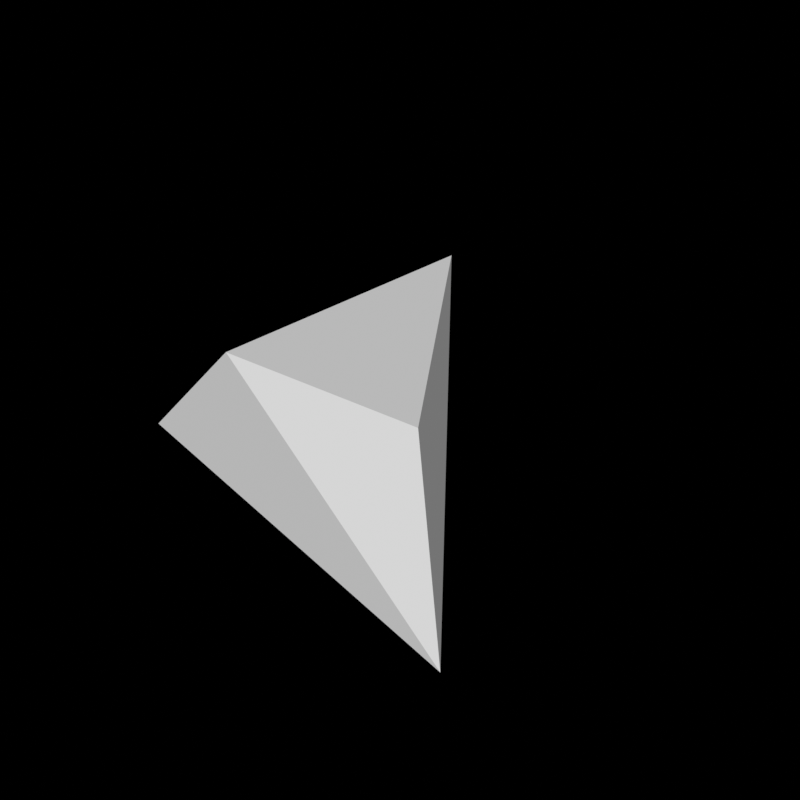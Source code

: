 # Source: node-geometry-operation-flip.blend  (saved by Blender 4.1.10; exported with 4.5.12 LTS)
import bpy
from mathutils import Matrix  # noqa: F401  (used for matrix-valued properties, if any)

bpy.ops.wm.read_factory_settings(use_empty=True)
scene = bpy.context.scene
scene.name = 'Main'

# ---- collections
col_startup = bpy.data.collections.new('Startup'); scene.collection.children.link(col_startup)

# ---- node groups
ng_flip = bpy.data.node_groups.new('Flip', 'GeometryNodeTree')
_s = ng_flip.interface.new_socket(name='Geometry', in_out='OUTPUT', socket_type='NodeSocketGeometry')
_s = ng_flip.interface.new_socket(name='Geometry', in_out='INPUT', socket_type='NodeSocketGeometry')
_s = ng_flip.interface.new_socket(name='Selection', in_out='INPUT', socket_type='NodeSocketBool')
_s.default_value = True
_s.hide_value = True
_s.hide_in_modifier = True
_s = ng_flip.interface.new_socket(name='X', in_out='INPUT', socket_type='NodeSocketBool')
_s = ng_flip.interface.new_socket(name='Y', in_out='INPUT', socket_type='NodeSocketBool')
_s = ng_flip.interface.new_socket(name='Z', in_out='INPUT', socket_type='NodeSocketBool')
ng_flip.is_modifier = True
_N = ng_flip.nodes; _L = ng_flip.links
n0 = _N.new('NodeGroupOutput'); n0.name = 'Group Output'; n0.location = (200, 0)
n1 = _N.new('NodeGroupInput'); n1.name = 'Group Input.001'; n1.location = (-200, -120)
n2 = _N.new('GeometryNodeScaleElements'); n2.name = 'Scale Elements'; n2.location = (-400, 0)
n2.scale_mode = 'SINGLE_AXIS'
n3 = _N.new('GeometryNodeFlipFaces'); n3.name = 'Flip Faces'; n3.location = (-200, 0)
n4 = _N.new('NodeGroupInput'); n4.name = 'Group Input.002'; n4.location = (-400, -360)
n5 = _N.new('GeometryNodeViewer'); n5.name = 'Viewer'; n5.location = (200, 120)
n6 = _N.new('NodeGroupInput'); n6.name = 'Group Input.003'; n6.location = (-600, -340)
n7 = _N.new('ShaderNodeCombineXYZ'); n7.name = 'Combine XYZ'; n7.location = (-600, -200)
n8 = _N.new('ShaderNodeVectorMath'); n8.name = 'Vector Math'; n8.location = (-600, 0)
n8.operation = 'MULTIPLY'
n8.inputs[0].default_value = (1.0, 1.0, 1.0)
n9 = _N.new('FunctionNodeBooleanMath'); n9.name = 'Boolean Math'; n9.location = (-400, -280)
n9.hide = True
n9.operation = 'OR'
n10 = _N.new('FunctionNodeBooleanMath'); n10.name = 'Boolean Math.001'; n10.location = (-400, -320)
n10.hide = True
n10.operation = 'OR'
n11 = _N.new('GeometryNodeSwitch'); n11.name = 'Switch'; n11.location = (-400, -240)
n11.hide = True
n11.input_type = 'FLOAT'
n11.inputs[1].default_value = 1.0
n11.inputs[2].default_value = -1.0
n12 = _N.new('GeometryNodeSwitch'); n12.name = 'Switch.001'; n12.location = (0, 0)
n13 = _N.new('NodeGroupInput'); n13.name = 'Group Input.004'; n13.location = (0, -240)
n14 = _N.new('FunctionNodeBooleanMath'); n14.name = 'Boolean Math.002'; n14.location = (0, -160)
n14.hide = True
n14.operation = 'OR'
n15 = _N.new('FunctionNodeBooleanMath'); n15.name = 'Boolean Math.003'; n15.location = (0, -200)
n15.hide = True
n15.operation = 'OR'
_L.new(n2.outputs[0], n3.inputs[0])
_L.new(n4.outputs[0], n2.inputs[0])
_L.new(n12.outputs[0], n5.inputs[0])
_L.new(n6.outputs[2], n7.inputs[0])
_L.new(n8.outputs[0], n2.inputs[4])
_L.new(n4.outputs[2], n9.inputs[0])
_L.new(n10.outputs[0], n9.inputs[1])
_L.new(n4.outputs[3], n10.inputs[0])
_L.new(n4.outputs[4], n10.inputs[1])
_L.new(n11.outputs[0], n2.inputs[2])
_L.new(n9.outputs[0], n11.inputs[0])
_L.new(n7.outputs[0], n8.inputs[1])
_L.new(n6.outputs[3], n7.inputs[1])
_L.new(n6.outputs[4], n7.inputs[2])
_L.new(n12.outputs[0], n0.inputs[0])
_L.new(n13.outputs[2], n14.inputs[0])
_L.new(n15.outputs[0], n14.inputs[1])
_L.new(n13.outputs[3], n15.inputs[0])
_L.new(n13.outputs[4], n15.inputs[1])
_L.new(n14.outputs[0], n12.inputs[0])
_L.new(n3.outputs[0], n12.inputs[2])
_L.new(n13.outputs[0], n12.inputs[1])
_L.new(n4.outputs[1], n2.inputs[1])
_L.new(n1.outputs[1], n3.inputs[1])
n0.is_active_output = True

# ---- world
world_main = bpy.data.worlds.new('Main'); scene.world = world_main
world_main.use_nodes = True; world_main.node_tree.nodes.clear()
_N = world_main.node_tree.nodes; _L = world_main.node_tree.links
n0 = _N.new('ShaderNodeOutputWorld'); n0.name = 'World Output'; n0.location = (300, 300)
n1 = _N.new('ShaderNodeBackground'); n1.name = 'Background'; n1.location = (80, 300)
n1.inputs[0].default_value = (0.05, 0.05, 0.05, 1.0)
n1.inputs[1].default_value = 0.0
_L.new(n1.outputs[0], n0.inputs[0])
n0.is_active_output = True
world_main.color = (0.05088, 0.05088, 0.05088)
world_main.use_sun_shadow = False
world_main.sun_shadow_jitter_overblur = 0.0

# ---- meshes
me_cube = bpy.data.meshes.new('Cube')
me_cube.from_pydata([(-2.0, -2.0, 0.0), (-1.0, -2.0, 1.0), (-2.0, 1.0, 0.0), (-1.0, 1.0, 1.0), (2.0, -3.0, 0.0), (1.0, -2.0, 1.0)], [], [(0, 1, 3, 2), (4, 5, 1, 0), (0, 2, 4), (3, 1, 5), (3, 5, 4, 2)])
_uv = me_cube.uv_layers.new(name='UVMap')
_uv.uv.foreach_set('vector', [0.375, 0.0, 0.625, 0.0, 0.625, 0.25, 0.375, 0.25, 0.375, 0.75, 0.625, 0.75, 0.625, 1.0, 0.375, 1.0, 0.125, 0.75, 0.125, 0.5, 0.375, 0.75, 0.875, 0.5, 0.875, 0.75, 0.625, 0.75, 0.625, 0.25, 0.625, 0.75, 0.375, 0.75, 0.375, 0.25])
me_cube.update()

# ---- objects
ob_li_environment_startup = bpy.data.objects.new('LI-environment_startup', None)
ob_cube = bpy.data.objects.new('Cube', me_cube)

# ---- transforms, parenting, visibility, modifiers, constraints
ob_li_environment_startup.location = (0.0, 0.0, 0.0)
ob_cube.location = (0.0, 0.0, 0.0)
_m = ob_cube.modifiers.new('GeometryNodes', 'NODES')
_m.node_group = ng_flip

# ---- collection membership
col_startup.objects.link(ob_li_environment_startup)
col_startup.objects.link(ob_cube)

# ---- scene / render settings (as saved in the file)
scene.frame_start = 1; scene.frame_end = 300; scene.frame_set(2)
scene.render.engine = 'BLENDER_EEVEE_NEXT'
scene.render.resolution_x = 1080
scene.render.fps = 30
scene.render.film_transparent = True
scene.render.use_border = True
scene.render.use_simplify = True
scene.render.use_persistent_data = True
scene.cycles.feature_set = 'EXPERIMENTAL'
scene.cycles.samples = 128
scene.cycles.sampling_pattern = 'TABULATED_SOBOL'
scene.cycles.volume_step_rate = 0.1
scene.cycles.volume_preview_step_rate = 0.1
scene.cycles.volume_max_steps = 128
scene.cycles.debug_bvh_time_steps = 2
scene.eevee.ray_tracing_options.trace_max_roughness = 0.0
scene.view_settings.view_transform = 'Standard'
bpy.context.view_layer.update()

# ---- added for rendering (the .blend has no active camera and no usable light): camera, sun
cam_auto = bpy.data.cameras.new('AutoCamera')
cam_auto.lens = 50.0
cam_auto.sensor_width = 36.0
cam_auto.clip_end = 1000.0
ob_auto_camera = bpy.data.objects.new('AutoCamera', cam_auto)
scene.collection.objects.link(ob_auto_camera)
ob_auto_camera.location = (5.31501, -7.37801, 4.75201)
ob_auto_camera.rotation_euler = (1.09748, -7.21219e-08, 0.694738)
scene.camera = ob_auto_camera
light_auto_sun = bpy.data.lights.new('AutoSun', 'SUN')
light_auto_sun.energy = 3.0
light_auto_sun.angle = 0.0523599
ob_auto_sun = bpy.data.objects.new('AutoSun', light_auto_sun)
scene.collection.objects.link(ob_auto_sun)
ob_auto_sun.rotation_euler = (0.872665, 0.174533, 0.523599)
bpy.context.view_layer.update()
